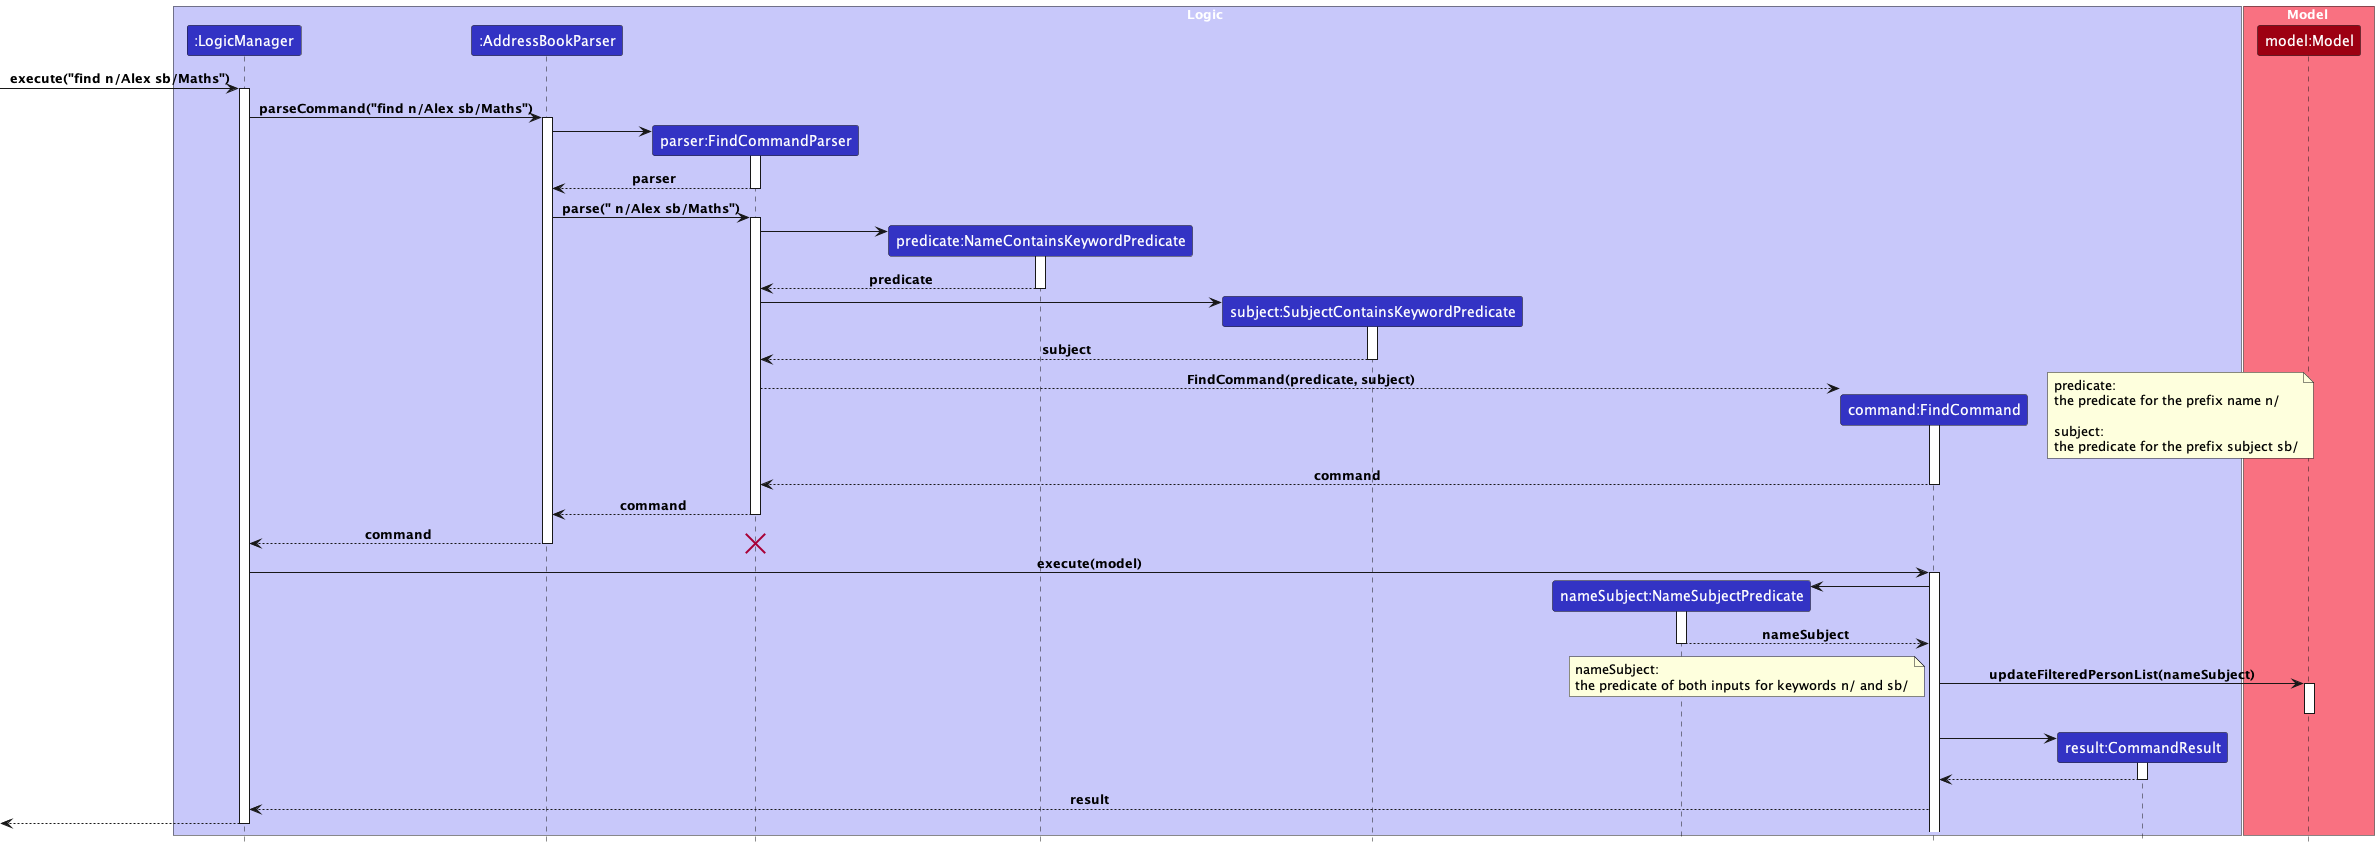

The diagram above was rendered by PlantUML. Its source (embedded in the PNG):
@startuml
!include style.puml
skinparam noteTextAlignment left

box Logic LOGIC_COLOR_T1
participant ":LogicManager" as LogicManager LOGIC_COLOR
participant ":AddressBookParser" as AddressBookParser LOGIC_COLOR
participant "parser:FindCommandParser" as FindCommandParser LOGIC_COLOR
participant "predicate:NameContainsKeywordPredicate" as NameContainsKeywordPredicate LOGIC_COLOR
participant "subject:SubjectContainsKeywordPredicate" as SubjectContainsKeywordPredicate LOGIC_COLOR
participant "nameSubject:NameSubjectPredicate" as NameSubjectPredicate LOGIC_COLOR
participant "command:FindCommand" as FindCommand LOGIC_COLOR
participant "result:CommandResult" as CommandResult LOGIC_COLOR
end box

box Model MODEL_COLOR_T1
participant "model:Model" as Model MODEL_COLOR

end box
[-> LogicManager : execute("find n/Alex sb/Maths")
activate LogicManager

LogicManager -> AddressBookParser : parseCommand("find n/Alex sb/Maths")
activate AddressBookParser

create FindCommandParser
AddressBookParser -> FindCommandParser
activate FindCommandParser

FindCommandParser --> AddressBookParser : parser
deactivate FindCommandParser

AddressBookParser -> FindCommandParser : parse(" n/Alex sb/Maths")
activate FindCommandParser

create NameContainsKeywordPredicate
FindCommandParser -> NameContainsKeywordPredicate
activate NameContainsKeywordPredicate

NameContainsKeywordPredicate --> FindCommandParser : predicate
deactivate NameContainsKeywordPredicate

create SubjectContainsKeywordPredicate
FindCommandParser -> SubjectContainsKeywordPredicate
activate SubjectContainsKeywordPredicate

SubjectContainsKeywordPredicate --> FindCommandParser : subject
deactivate SubjectContainsKeywordPredicate

create FindCommand
FindCommandParser --> FindCommand : FindCommand(predicate, subject)
activate FindCommand

note right
predicate:
the predicate for the prefix name n/

subject:
the predicate for the prefix subject sb/
end note

FindCommand --> FindCommandParser : command
deactivate FindCommand

FindCommandParser --> AddressBookParser : command
deactivate FindCommandParser

AddressBookParser --> LogicManager : command
deactivate AddressBookParser

destroy FindCommandParser

LogicManager -> FindCommand : execute(model)
activate FindCommand

create NameSubjectPredicate
FindCommand -> NameSubjectPredicate
activate NameSubjectPredicate

NameSubjectPredicate --> FindCommand : nameSubject
deactivate NameSubjectPredicate


FindCommand -> Model : updateFilteredPersonList(nameSubject)
activate Model
deactivate Model

note left
nameSubject:
the predicate of both inputs for keywords n/ and sb/
end note

create CommandResult
FindCommand -> CommandResult
activate CommandResult

CommandResult --> FindCommand
deactivate CommandResult

FindCommand --> LogicManager: result

[<--LogicManager
deactivate LogicManager
@enduml